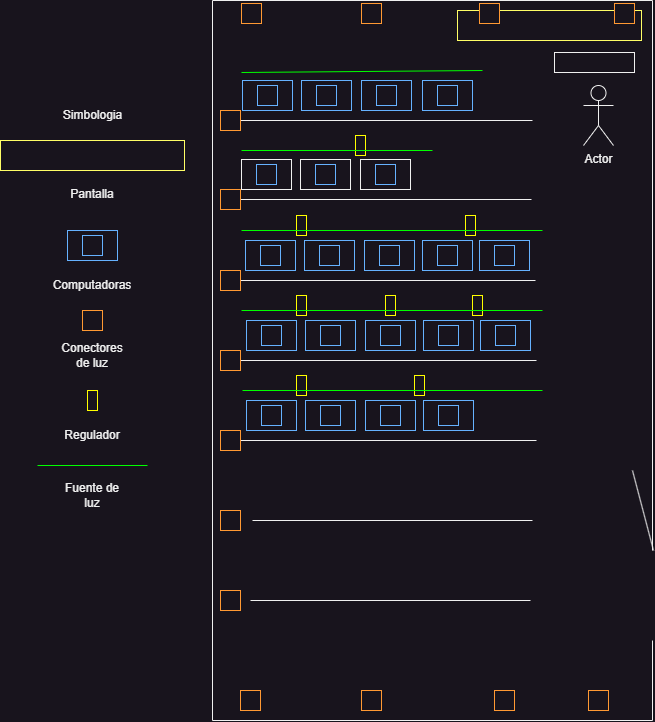

The diagram above was exported from draw.io. Its source (the exported page's mxGraphModel, read from the mxfile embedded in the PNG):
<mxGraphModel dx="1160" dy="551" grid="1" gridSize="10" guides="1" tooltips="1" connect="1" arrows="1" fold="1" page="1" pageScale="1" pageWidth="827" pageHeight="1169" math="0" shadow="0">
  <root>
    <mxCell id="0" />
    <mxCell id="1" parent="0" />
    <mxCell id="zw3hkh8NA4oTt06qqHtq-2" value="" style="endArrow=none;html=1;rounded=0;" parent="1" edge="1">
      <mxGeometry width="50" height="50" relative="1" as="geometry">
        <mxPoint x="240" y="840" as="sourcePoint" />
        <mxPoint x="240" y="120" as="targetPoint" />
      </mxGeometry>
    </mxCell>
    <mxCell id="zw3hkh8NA4oTt06qqHtq-3" value="" style="endArrow=none;html=1;rounded=0;" parent="1" edge="1">
      <mxGeometry width="50" height="50" relative="1" as="geometry">
        <mxPoint x="240" y="120" as="sourcePoint" />
        <mxPoint x="680" y="120" as="targetPoint" />
      </mxGeometry>
    </mxCell>
    <mxCell id="zw3hkh8NA4oTt06qqHtq-4" value="" style="endArrow=none;html=1;rounded=0;" parent="1" edge="1">
      <mxGeometry width="50" height="50" relative="1" as="geometry">
        <mxPoint x="680" y="670" as="sourcePoint" />
        <mxPoint x="680" y="120" as="targetPoint" />
      </mxGeometry>
    </mxCell>
    <mxCell id="zw3hkh8NA4oTt06qqHtq-5" value="" style="rounded=0;whiteSpace=wrap;html=1;" parent="1" vertex="1">
      <mxGeometry x="582" y="172" width="80" height="20" as="geometry" />
    </mxCell>
    <mxCell id="zw3hkh8NA4oTt06qqHtq-6" value="" style="rounded=0;whiteSpace=wrap;html=1;strokeColor=#FFFF66;" parent="1" vertex="1">
      <mxGeometry x="485" y="130" width="184" height="30" as="geometry" />
    </mxCell>
    <mxCell id="zw3hkh8NA4oTt06qqHtq-7" value="" style="endArrow=none;html=1;rounded=0;" parent="1" edge="1">
      <mxGeometry width="50" height="50" relative="1" as="geometry">
        <mxPoint x="260" y="240" as="sourcePoint" />
        <mxPoint x="560" y="240" as="targetPoint" />
      </mxGeometry>
    </mxCell>
    <mxCell id="zw3hkh8NA4oTt06qqHtq-9" value="" style="rounded=0;whiteSpace=wrap;html=1;strokeColor=#66B2FF;" parent="1" vertex="1">
      <mxGeometry x="270" y="200" width="50" height="30" as="geometry" />
    </mxCell>
    <mxCell id="zw3hkh8NA4oTt06qqHtq-10" value="" style="whiteSpace=wrap;html=1;aspect=fixed;strokeColor=#66B2FF;" parent="1" vertex="1">
      <mxGeometry x="285" y="205" width="20" height="20" as="geometry" />
    </mxCell>
    <mxCell id="zw3hkh8NA4oTt06qqHtq-13" value="" style="rounded=0;whiteSpace=wrap;html=1;strokeColor=#66B2FF;" parent="1" vertex="1">
      <mxGeometry x="329" y="200" width="50" height="30" as="geometry" />
    </mxCell>
    <mxCell id="zw3hkh8NA4oTt06qqHtq-14" value="" style="whiteSpace=wrap;html=1;aspect=fixed;strokeColor=#66B2FF;" parent="1" vertex="1">
      <mxGeometry x="344" y="205" width="20" height="20" as="geometry" />
    </mxCell>
    <mxCell id="zw3hkh8NA4oTt06qqHtq-15" value="" style="rounded=0;whiteSpace=wrap;html=1;strokeColor=#66B2FF;" parent="1" vertex="1">
      <mxGeometry x="389" y="200" width="50" height="30" as="geometry" />
    </mxCell>
    <mxCell id="zw3hkh8NA4oTt06qqHtq-16" value="" style="whiteSpace=wrap;html=1;aspect=fixed;strokeColor=#66B2FF;" parent="1" vertex="1">
      <mxGeometry x="404" y="205" width="20" height="20" as="geometry" />
    </mxCell>
    <mxCell id="zw3hkh8NA4oTt06qqHtq-17" value="" style="rounded=0;whiteSpace=wrap;html=1;strokeColor=#66B2FF;" parent="1" vertex="1">
      <mxGeometry x="450" y="200" width="50" height="30" as="geometry" />
    </mxCell>
    <mxCell id="zw3hkh8NA4oTt06qqHtq-18" value="" style="whiteSpace=wrap;html=1;aspect=fixed;strokeColor=#66B2FF;" parent="1" vertex="1">
      <mxGeometry x="465" y="205" width="20" height="20" as="geometry" />
    </mxCell>
    <mxCell id="zw3hkh8NA4oTt06qqHtq-19" value="" style="endArrow=none;html=1;rounded=0;" parent="1" source="zw3hkh8NA4oTt06qqHtq-93" edge="1">
      <mxGeometry width="50" height="50" relative="1" as="geometry">
        <mxPoint x="259" y="319" as="sourcePoint" />
        <mxPoint x="559" y="319" as="targetPoint" />
      </mxGeometry>
    </mxCell>
    <mxCell id="zw3hkh8NA4oTt06qqHtq-20" value="" style="rounded=0;whiteSpace=wrap;html=1;" parent="1" vertex="1">
      <mxGeometry x="269" y="279" width="50" height="30" as="geometry" />
    </mxCell>
    <mxCell id="zw3hkh8NA4oTt06qqHtq-21" value="" style="whiteSpace=wrap;html=1;aspect=fixed;strokeColor=#66B2FF;" parent="1" vertex="1">
      <mxGeometry x="284" y="284" width="20" height="20" as="geometry" />
    </mxCell>
    <mxCell id="zw3hkh8NA4oTt06qqHtq-22" value="" style="rounded=0;whiteSpace=wrap;html=1;" parent="1" vertex="1">
      <mxGeometry x="328" y="279" width="50" height="30" as="geometry" />
    </mxCell>
    <mxCell id="zw3hkh8NA4oTt06qqHtq-23" value="" style="whiteSpace=wrap;html=1;aspect=fixed;strokeColor=#66B2FF;" parent="1" vertex="1">
      <mxGeometry x="343" y="284" width="20" height="20" as="geometry" />
    </mxCell>
    <mxCell id="zw3hkh8NA4oTt06qqHtq-24" value="" style="rounded=0;whiteSpace=wrap;html=1;" parent="1" vertex="1">
      <mxGeometry x="388" y="279" width="50" height="30" as="geometry" />
    </mxCell>
    <mxCell id="zw3hkh8NA4oTt06qqHtq-25" value="" style="whiteSpace=wrap;html=1;aspect=fixed;strokeColor=#66B2FF;" parent="1" vertex="1">
      <mxGeometry x="403" y="284" width="20" height="20" as="geometry" />
    </mxCell>
    <mxCell id="zw3hkh8NA4oTt06qqHtq-28" value="" style="endArrow=none;html=1;rounded=0;" parent="1" edge="1">
      <mxGeometry width="50" height="50" relative="1" as="geometry">
        <mxPoint x="263" y="400" as="sourcePoint" />
        <mxPoint x="563" y="400" as="targetPoint" />
      </mxGeometry>
    </mxCell>
    <mxCell id="zw3hkh8NA4oTt06qqHtq-29" value="" style="rounded=0;whiteSpace=wrap;html=1;strokeColor=#66B2FF;" parent="1" vertex="1">
      <mxGeometry x="273" y="360" width="50" height="30" as="geometry" />
    </mxCell>
    <mxCell id="zw3hkh8NA4oTt06qqHtq-30" value="" style="whiteSpace=wrap;html=1;aspect=fixed;strokeColor=#66B2FF;" parent="1" vertex="1">
      <mxGeometry x="288" y="365" width="20" height="20" as="geometry" />
    </mxCell>
    <mxCell id="zw3hkh8NA4oTt06qqHtq-31" value="" style="rounded=0;whiteSpace=wrap;html=1;strokeColor=#66B2FF;" parent="1" vertex="1">
      <mxGeometry x="332" y="360" width="50" height="30" as="geometry" />
    </mxCell>
    <mxCell id="zw3hkh8NA4oTt06qqHtq-32" value="" style="whiteSpace=wrap;html=1;aspect=fixed;strokeColor=#66B2FF;" parent="1" vertex="1">
      <mxGeometry x="347" y="365" width="20" height="20" as="geometry" />
    </mxCell>
    <mxCell id="zw3hkh8NA4oTt06qqHtq-33" value="" style="rounded=0;whiteSpace=wrap;html=1;strokeColor=#66B2FF;" parent="1" vertex="1">
      <mxGeometry x="392" y="360" width="50" height="30" as="geometry" />
    </mxCell>
    <mxCell id="zw3hkh8NA4oTt06qqHtq-34" value="" style="whiteSpace=wrap;html=1;aspect=fixed;strokeColor=#66B2FF;" parent="1" vertex="1">
      <mxGeometry x="407" y="365" width="20" height="20" as="geometry" />
    </mxCell>
    <mxCell id="zw3hkh8NA4oTt06qqHtq-35" value="" style="rounded=0;whiteSpace=wrap;html=1;strokeColor=#66B2FF;" parent="1" vertex="1">
      <mxGeometry x="450" y="360" width="50" height="30" as="geometry" />
    </mxCell>
    <mxCell id="zw3hkh8NA4oTt06qqHtq-36" value="" style="whiteSpace=wrap;html=1;aspect=fixed;strokeColor=#66B2FF;" parent="1" vertex="1">
      <mxGeometry x="465" y="365" width="20" height="20" as="geometry" />
    </mxCell>
    <mxCell id="zw3hkh8NA4oTt06qqHtq-37" value="" style="rounded=0;whiteSpace=wrap;html=1;strokeColor=#66B2FF;" parent="1" vertex="1">
      <mxGeometry x="507" y="360" width="50" height="30" as="geometry" />
    </mxCell>
    <mxCell id="zw3hkh8NA4oTt06qqHtq-38" value="" style="whiteSpace=wrap;html=1;aspect=fixed;strokeColor=#66B2FF;" parent="1" vertex="1">
      <mxGeometry x="522" y="365" width="20" height="20" as="geometry" />
    </mxCell>
    <mxCell id="zw3hkh8NA4oTt06qqHtq-39" value="" style="endArrow=none;html=1;rounded=0;" parent="1" edge="1">
      <mxGeometry width="50" height="50" relative="1" as="geometry">
        <mxPoint x="264" y="480" as="sourcePoint" />
        <mxPoint x="564" y="480" as="targetPoint" />
      </mxGeometry>
    </mxCell>
    <mxCell id="zw3hkh8NA4oTt06qqHtq-40" value="" style="rounded=0;whiteSpace=wrap;html=1;strokeColor=#66B2FF;" parent="1" vertex="1">
      <mxGeometry x="274" y="440" width="50" height="30" as="geometry" />
    </mxCell>
    <mxCell id="zw3hkh8NA4oTt06qqHtq-41" value="" style="whiteSpace=wrap;html=1;aspect=fixed;strokeColor=#66B2FF;" parent="1" vertex="1">
      <mxGeometry x="289" y="445" width="20" height="20" as="geometry" />
    </mxCell>
    <mxCell id="zw3hkh8NA4oTt06qqHtq-42" value="" style="rounded=0;whiteSpace=wrap;html=1;strokeColor=#66B2FF;" parent="1" vertex="1">
      <mxGeometry x="333" y="440" width="50" height="30" as="geometry" />
    </mxCell>
    <mxCell id="zw3hkh8NA4oTt06qqHtq-43" value="" style="whiteSpace=wrap;html=1;aspect=fixed;strokeColor=#66B2FF;" parent="1" vertex="1">
      <mxGeometry x="348" y="445" width="20" height="20" as="geometry" />
    </mxCell>
    <mxCell id="zw3hkh8NA4oTt06qqHtq-44" value="" style="rounded=0;whiteSpace=wrap;html=1;strokeColor=#66B2FF;" parent="1" vertex="1">
      <mxGeometry x="393" y="440" width="50" height="30" as="geometry" />
    </mxCell>
    <mxCell id="zw3hkh8NA4oTt06qqHtq-45" value="" style="whiteSpace=wrap;html=1;aspect=fixed;strokeColor=#66B2FF;" parent="1" vertex="1">
      <mxGeometry x="408" y="445" width="20" height="20" as="geometry" />
    </mxCell>
    <mxCell id="zw3hkh8NA4oTt06qqHtq-46" value="" style="rounded=0;whiteSpace=wrap;html=1;strokeColor=#66B2FF;" parent="1" vertex="1">
      <mxGeometry x="451" y="440" width="50" height="30" as="geometry" />
    </mxCell>
    <mxCell id="zw3hkh8NA4oTt06qqHtq-47" value="" style="whiteSpace=wrap;html=1;aspect=fixed;strokeColor=#66B2FF;" parent="1" vertex="1">
      <mxGeometry x="466" y="445" width="20" height="20" as="geometry" />
    </mxCell>
    <mxCell id="zw3hkh8NA4oTt06qqHtq-48" value="" style="rounded=0;whiteSpace=wrap;html=1;strokeColor=#66B2FF;" parent="1" vertex="1">
      <mxGeometry x="508" y="440" width="50" height="30" as="geometry" />
    </mxCell>
    <mxCell id="zw3hkh8NA4oTt06qqHtq-49" value="" style="whiteSpace=wrap;html=1;aspect=fixed;strokeColor=#66B2FF;" parent="1" vertex="1">
      <mxGeometry x="523" y="445" width="20" height="20" as="geometry" />
    </mxCell>
    <mxCell id="zw3hkh8NA4oTt06qqHtq-50" value="" style="endArrow=none;html=1;rounded=0;" parent="1" edge="1">
      <mxGeometry width="50" height="50" relative="1" as="geometry">
        <mxPoint x="264" y="560" as="sourcePoint" />
        <mxPoint x="564" y="560" as="targetPoint" />
      </mxGeometry>
    </mxCell>
    <mxCell id="zw3hkh8NA4oTt06qqHtq-51" value="" style="rounded=0;whiteSpace=wrap;html=1;strokeColor=#66B2FF;" parent="1" vertex="1">
      <mxGeometry x="274" y="520" width="50" height="30" as="geometry" />
    </mxCell>
    <mxCell id="zw3hkh8NA4oTt06qqHtq-52" value="" style="whiteSpace=wrap;html=1;aspect=fixed;strokeColor=#66B2FF;" parent="1" vertex="1">
      <mxGeometry x="289" y="525" width="20" height="20" as="geometry" />
    </mxCell>
    <mxCell id="zw3hkh8NA4oTt06qqHtq-53" value="" style="rounded=0;whiteSpace=wrap;html=1;strokeColor=#66B2FF;" parent="1" vertex="1">
      <mxGeometry x="333" y="520" width="50" height="30" as="geometry" />
    </mxCell>
    <mxCell id="zw3hkh8NA4oTt06qqHtq-54" value="" style="whiteSpace=wrap;html=1;aspect=fixed;strokeColor=#66B2FF;" parent="1" vertex="1">
      <mxGeometry x="348" y="525" width="20" height="20" as="geometry" />
    </mxCell>
    <mxCell id="zw3hkh8NA4oTt06qqHtq-55" value="" style="rounded=0;whiteSpace=wrap;html=1;strokeColor=#66B2FF;" parent="1" vertex="1">
      <mxGeometry x="393" y="520" width="50" height="30" as="geometry" />
    </mxCell>
    <mxCell id="zw3hkh8NA4oTt06qqHtq-56" value="" style="whiteSpace=wrap;html=1;aspect=fixed;strokeColor=#66B2FF;" parent="1" vertex="1">
      <mxGeometry x="408" y="525" width="20" height="20" as="geometry" />
    </mxCell>
    <mxCell id="zw3hkh8NA4oTt06qqHtq-57" value="" style="rounded=0;whiteSpace=wrap;html=1;strokeColor=#66B2FF;" parent="1" vertex="1">
      <mxGeometry x="451" y="520" width="50" height="30" as="geometry" />
    </mxCell>
    <mxCell id="zw3hkh8NA4oTt06qqHtq-58" value="" style="whiteSpace=wrap;html=1;aspect=fixed;strokeColor=#66B2FF;" parent="1" vertex="1">
      <mxGeometry x="466" y="525" width="20" height="20" as="geometry" />
    </mxCell>
    <mxCell id="zw3hkh8NA4oTt06qqHtq-61" value="" style="endArrow=none;html=1;rounded=0;" parent="1" edge="1">
      <mxGeometry width="50" height="50" relative="1" as="geometry">
        <mxPoint x="280" y="640" as="sourcePoint" />
        <mxPoint x="560" y="640" as="targetPoint" />
      </mxGeometry>
    </mxCell>
    <mxCell id="zw3hkh8NA4oTt06qqHtq-62" value="" style="endArrow=none;html=1;rounded=0;" parent="1" edge="1">
      <mxGeometry width="50" height="50" relative="1" as="geometry">
        <mxPoint x="278" y="720" as="sourcePoint" />
        <mxPoint x="558" y="720" as="targetPoint" />
      </mxGeometry>
    </mxCell>
    <mxCell id="zw3hkh8NA4oTt06qqHtq-63" value="" style="endArrow=none;html=1;rounded=0;" parent="1" edge="1">
      <mxGeometry width="50" height="50" relative="1" as="geometry">
        <mxPoint x="240" y="840" as="sourcePoint" />
        <mxPoint x="680" y="840" as="targetPoint" />
      </mxGeometry>
    </mxCell>
    <mxCell id="zw3hkh8NA4oTt06qqHtq-64" value="" style="endArrow=none;html=1;rounded=0;" parent="1" edge="1">
      <mxGeometry width="50" height="50" relative="1" as="geometry">
        <mxPoint x="680" y="840" as="sourcePoint" />
        <mxPoint x="680" y="760" as="targetPoint" />
      </mxGeometry>
    </mxCell>
    <mxCell id="zw3hkh8NA4oTt06qqHtq-65" value="" style="rounded=0;whiteSpace=wrap;html=1;rotation=90;strokeColor=#FFFF00;" parent="1" vertex="1">
      <mxGeometry x="378" y="260" width="20" height="10" as="geometry" />
    </mxCell>
    <mxCell id="zw3hkh8NA4oTt06qqHtq-66" value="" style="endArrow=none;html=1;rounded=0;strokeColor=#00FF00;" parent="1" edge="1">
      <mxGeometry width="50" height="50" relative="1" as="geometry">
        <mxPoint x="269" y="270" as="sourcePoint" />
        <mxPoint x="460" y="270" as="targetPoint" />
      </mxGeometry>
    </mxCell>
    <mxCell id="zw3hkh8NA4oTt06qqHtq-67" value="" style="rounded=0;whiteSpace=wrap;html=1;rotation=90;strokeColor=#FFFF00;" parent="1" vertex="1">
      <mxGeometry x="319" y="340" width="20" height="10" as="geometry" />
    </mxCell>
    <mxCell id="zw3hkh8NA4oTt06qqHtq-68" value="" style="rounded=0;whiteSpace=wrap;html=1;rotation=90;strokeColor=#FFFF00;" parent="1" vertex="1">
      <mxGeometry x="488" y="340" width="20" height="10" as="geometry" />
    </mxCell>
    <mxCell id="zw3hkh8NA4oTt06qqHtq-69" value="" style="rounded=0;whiteSpace=wrap;html=1;rotation=90;strokeColor=#FFFF00;" parent="1" vertex="1">
      <mxGeometry x="319" y="500" width="20" height="10" as="geometry" />
    </mxCell>
    <mxCell id="zw3hkh8NA4oTt06qqHtq-70" value="" style="rounded=0;whiteSpace=wrap;html=1;rotation=90;strokeColor=#FFFF00;" parent="1" vertex="1">
      <mxGeometry x="437" y="500" width="20" height="10" as="geometry" />
    </mxCell>
    <mxCell id="zw3hkh8NA4oTt06qqHtq-71" value="" style="rounded=0;whiteSpace=wrap;html=1;rotation=90;strokeColor=#FFFF00;" parent="1" vertex="1">
      <mxGeometry x="319" y="420" width="20" height="10" as="geometry" />
    </mxCell>
    <mxCell id="zw3hkh8NA4oTt06qqHtq-72" value="" style="rounded=0;whiteSpace=wrap;html=1;rotation=90;strokeColor=#FFFF00;" parent="1" vertex="1">
      <mxGeometry x="408" y="420" width="20" height="10" as="geometry" />
    </mxCell>
    <mxCell id="zw3hkh8NA4oTt06qqHtq-73" value="" style="rounded=0;whiteSpace=wrap;html=1;rotation=90;strokeColor=#FFFF00;" parent="1" vertex="1">
      <mxGeometry x="495" y="420" width="20" height="10" as="geometry" />
    </mxCell>
    <mxCell id="zw3hkh8NA4oTt06qqHtq-74" value="" style="endArrow=none;html=1;rounded=0;strokeColor=#00FF00;" parent="1" edge="1">
      <mxGeometry width="50" height="50" relative="1" as="geometry">
        <mxPoint x="269" y="350" as="sourcePoint" />
        <mxPoint x="570" y="350" as="targetPoint" />
      </mxGeometry>
    </mxCell>
    <mxCell id="zw3hkh8NA4oTt06qqHtq-75" value="" style="endArrow=none;html=1;rounded=0;strokeColor=#00FF00;" parent="1" edge="1">
      <mxGeometry width="50" height="50" relative="1" as="geometry">
        <mxPoint x="269" y="430" as="sourcePoint" />
        <mxPoint x="570" y="430" as="targetPoint" />
      </mxGeometry>
    </mxCell>
    <mxCell id="zw3hkh8NA4oTt06qqHtq-76" value="" style="endArrow=none;html=1;rounded=0;strokeColor=#00FF00;" parent="1" edge="1">
      <mxGeometry width="50" height="50" relative="1" as="geometry">
        <mxPoint x="270" y="510" as="sourcePoint" />
        <mxPoint x="570" y="510" as="targetPoint" />
      </mxGeometry>
    </mxCell>
    <mxCell id="zw3hkh8NA4oTt06qqHtq-78" value="" style="whiteSpace=wrap;html=1;aspect=fixed;strokeColor=#FF9933;" parent="1" vertex="1">
      <mxGeometry x="269" y="123" width="20" height="20" as="geometry" />
    </mxCell>
    <mxCell id="zw3hkh8NA4oTt06qqHtq-79" value="" style="whiteSpace=wrap;html=1;aspect=fixed;strokeColor=#FF9933;" parent="1" vertex="1">
      <mxGeometry x="389" y="123" width="20" height="20" as="geometry" />
    </mxCell>
    <mxCell id="zw3hkh8NA4oTt06qqHtq-80" value="" style="whiteSpace=wrap;html=1;aspect=fixed;strokeColor=#FF9933;" parent="1" vertex="1">
      <mxGeometry x="507" y="123" width="20" height="20" as="geometry" />
    </mxCell>
    <mxCell id="zw3hkh8NA4oTt06qqHtq-81" value="" style="whiteSpace=wrap;html=1;aspect=fixed;strokeColor=#FF9933;" parent="1" vertex="1">
      <mxGeometry x="642" y="123" width="20" height="20" as="geometry" />
    </mxCell>
    <mxCell id="zw3hkh8NA4oTt06qqHtq-83" value="" style="whiteSpace=wrap;html=1;aspect=fixed;strokeColor=#FF9933;" parent="1" vertex="1">
      <mxGeometry x="268" y="810" width="20" height="20" as="geometry" />
    </mxCell>
    <mxCell id="zw3hkh8NA4oTt06qqHtq-84" value="" style="whiteSpace=wrap;html=1;aspect=fixed;strokeColor=#FF9933;" parent="1" vertex="1">
      <mxGeometry x="389" y="810" width="20" height="20" as="geometry" />
    </mxCell>
    <mxCell id="zw3hkh8NA4oTt06qqHtq-86" value="" style="whiteSpace=wrap;html=1;aspect=fixed;strokeColor=#FF9933;" parent="1" vertex="1">
      <mxGeometry x="616" y="810" width="20" height="20" as="geometry" />
    </mxCell>
    <mxCell id="zw3hkh8NA4oTt06qqHtq-87" value="" style="whiteSpace=wrap;html=1;aspect=fixed;strokeColor=#FF9933;" parent="1" vertex="1">
      <mxGeometry x="522" y="810" width="20" height="20" as="geometry" />
    </mxCell>
    <mxCell id="zw3hkh8NA4oTt06qqHtq-88" value="" style="whiteSpace=wrap;html=1;aspect=fixed;strokeColor=#FF9933;" parent="1" vertex="1">
      <mxGeometry x="248" y="710" width="20" height="20" as="geometry" />
    </mxCell>
    <mxCell id="zw3hkh8NA4oTt06qqHtq-89" value="" style="whiteSpace=wrap;html=1;aspect=fixed;strokeColor=#FF9933;" parent="1" vertex="1">
      <mxGeometry x="248" y="630" width="20" height="20" as="geometry" />
    </mxCell>
    <mxCell id="zw3hkh8NA4oTt06qqHtq-90" value="" style="whiteSpace=wrap;html=1;aspect=fixed;strokeColor=#FF9933;" parent="1" vertex="1">
      <mxGeometry x="248" y="550" width="20" height="20" as="geometry" />
    </mxCell>
    <mxCell id="zw3hkh8NA4oTt06qqHtq-91" value="" style="whiteSpace=wrap;html=1;aspect=fixed;strokeColor=#FF9933;" parent="1" vertex="1">
      <mxGeometry x="248" y="470" width="20" height="20" as="geometry" />
    </mxCell>
    <mxCell id="zw3hkh8NA4oTt06qqHtq-92" value="" style="whiteSpace=wrap;html=1;aspect=fixed;strokeColor=#FF9933;" parent="1" vertex="1">
      <mxGeometry x="248" y="390" width="20" height="20" as="geometry" />
    </mxCell>
    <mxCell id="zw3hkh8NA4oTt06qqHtq-94" value="" style="endArrow=none;html=1;rounded=0;" parent="1" target="zw3hkh8NA4oTt06qqHtq-93" edge="1">
      <mxGeometry width="50" height="50" relative="1" as="geometry">
        <mxPoint x="259" y="319" as="sourcePoint" />
        <mxPoint x="559" y="319" as="targetPoint" />
      </mxGeometry>
    </mxCell>
    <mxCell id="zw3hkh8NA4oTt06qqHtq-93" value="" style="whiteSpace=wrap;html=1;aspect=fixed;strokeColor=#FF9933;" parent="1" vertex="1">
      <mxGeometry x="248" y="309" width="20" height="20" as="geometry" />
    </mxCell>
    <mxCell id="zw3hkh8NA4oTt06qqHtq-95" value="" style="whiteSpace=wrap;html=1;aspect=fixed;strokeColor=#FF9933;" parent="1" vertex="1">
      <mxGeometry x="248" y="230" width="20" height="20" as="geometry" />
    </mxCell>
    <mxCell id="zw3hkh8NA4oTt06qqHtq-96" value="" style="endArrow=none;html=1;rounded=0;strokeColor=#00FF00;" parent="1" edge="1">
      <mxGeometry width="50" height="50" relative="1" as="geometry">
        <mxPoint x="269" y="192" as="sourcePoint" />
        <mxPoint x="510" y="190" as="targetPoint" />
      </mxGeometry>
    </mxCell>
    <mxCell id="zw3hkh8NA4oTt06qqHtq-102" value="" style="endArrow=none;html=1;rounded=0;" parent="1" edge="1">
      <mxGeometry width="50" height="50" relative="1" as="geometry">
        <mxPoint x="660" y="590" as="sourcePoint" />
        <mxPoint x="681" y="670" as="targetPoint" />
      </mxGeometry>
    </mxCell>
    <mxCell id="DKnSaF_5bf-8Z3i3oAe3-2" value="Simbologia" style="text;html=1;align=center;verticalAlign=middle;resizable=0;points=[];autosize=1;strokeColor=none;fillColor=none;" vertex="1" parent="1">
      <mxGeometry x="80" y="220" width="80" height="30" as="geometry" />
    </mxCell>
    <mxCell id="DKnSaF_5bf-8Z3i3oAe3-3" value="" style="rounded=0;whiteSpace=wrap;html=1;strokeColor=#FFFF66;" vertex="1" parent="1">
      <mxGeometry x="28" y="260" width="184" height="30" as="geometry" />
    </mxCell>
    <mxCell id="DKnSaF_5bf-8Z3i3oAe3-4" value="Pantalla" style="text;html=1;align=center;verticalAlign=middle;whiteSpace=wrap;rounded=0;" vertex="1" parent="1">
      <mxGeometry x="90" y="299" width="60" height="30" as="geometry" />
    </mxCell>
    <mxCell id="DKnSaF_5bf-8Z3i3oAe3-6" value="" style="rounded=0;whiteSpace=wrap;html=1;strokeColor=#66B2FF;" vertex="1" parent="1">
      <mxGeometry x="95" y="350" width="50" height="30" as="geometry" />
    </mxCell>
    <mxCell id="DKnSaF_5bf-8Z3i3oAe3-7" value="" style="whiteSpace=wrap;html=1;aspect=fixed;strokeColor=#66B2FF;" vertex="1" parent="1">
      <mxGeometry x="110" y="355" width="20" height="20" as="geometry" />
    </mxCell>
    <mxCell id="DKnSaF_5bf-8Z3i3oAe3-9" value="Computadoras" style="text;html=1;align=center;verticalAlign=middle;whiteSpace=wrap;rounded=0;" vertex="1" parent="1">
      <mxGeometry x="90" y="390" width="60" height="30" as="geometry" />
    </mxCell>
    <mxCell id="DKnSaF_5bf-8Z3i3oAe3-10" value="" style="whiteSpace=wrap;html=1;aspect=fixed;strokeColor=#FF9933;" vertex="1" parent="1">
      <mxGeometry x="110" y="430" width="20" height="20" as="geometry" />
    </mxCell>
    <mxCell id="DKnSaF_5bf-8Z3i3oAe3-11" value="Conectores de luz" style="text;html=1;align=center;verticalAlign=middle;whiteSpace=wrap;rounded=0;" vertex="1" parent="1">
      <mxGeometry x="90" y="460" width="60" height="30" as="geometry" />
    </mxCell>
    <mxCell id="DKnSaF_5bf-8Z3i3oAe3-12" value="" style="rounded=0;whiteSpace=wrap;html=1;rotation=90;strokeColor=#FFFF00;" vertex="1" parent="1">
      <mxGeometry x="110" y="515" width="20" height="10" as="geometry" />
    </mxCell>
    <mxCell id="DKnSaF_5bf-8Z3i3oAe3-15" value="Regulador" style="text;html=1;align=center;verticalAlign=middle;whiteSpace=wrap;rounded=0;" vertex="1" parent="1">
      <mxGeometry x="90" y="540" width="60" height="30" as="geometry" />
    </mxCell>
    <mxCell id="DKnSaF_5bf-8Z3i3oAe3-16" value="" style="endArrow=none;html=1;rounded=0;strokeColor=#00FF00;" edge="1" parent="1">
      <mxGeometry width="50" height="50" relative="1" as="geometry">
        <mxPoint x="65" y="585" as="sourcePoint" />
        <mxPoint x="175" y="585" as="targetPoint" />
      </mxGeometry>
    </mxCell>
    <mxCell id="DKnSaF_5bf-8Z3i3oAe3-17" value="Fuente de luz" style="text;html=1;align=center;verticalAlign=middle;whiteSpace=wrap;rounded=0;" vertex="1" parent="1">
      <mxGeometry x="90" y="600" width="60" height="30" as="geometry" />
    </mxCell>
    <mxCell id="DKnSaF_5bf-8Z3i3oAe3-18" value="Actor" style="shape=umlActor;verticalLabelPosition=bottom;verticalAlign=top;html=1;outlineConnect=0;" vertex="1" parent="1">
      <mxGeometry x="611" y="205" width="30" height="60" as="geometry" />
    </mxCell>
  </root>
</mxGraphModel>